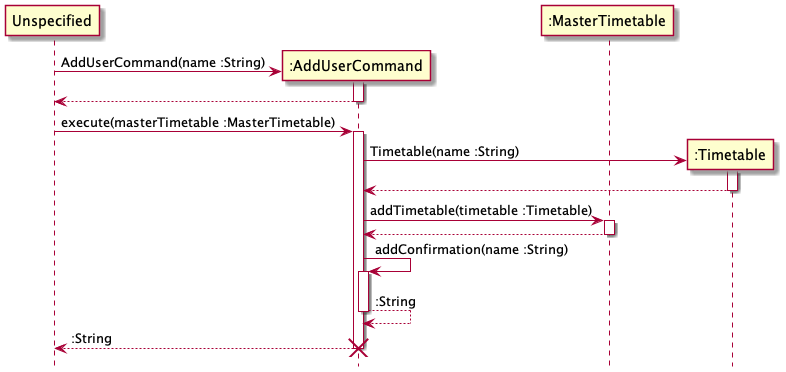

The diagram above was rendered by PlantUML. Its source (embedded in the PNG):
@startuml
hide footbox

participant "Unspecified" as none
participant ":AddUserCommand" as Command
participant ":MasterTimetable" as Master
participant ":Timetable" as Timetable

create Command
none -> Command : AddUserCommand(name :String)
activate Command
none <-- Command :
deactivate Command

none -> Command : execute(masterTimetable :MasterTimetable)
activate Command
create Timetable
Command -> Timetable : Timetable(name :String)
activate Timetable
Command <-- Timetable
deactivate Timetable

Command ->  Master : addTimetable(timetable :Timetable)
activate Master
Command <-- Master
deactivate Master

Command -> Command : addConfirmation(name :String)
activate Command
Command --> Command : :String
deactivate Command

none <-- Command : :String
deactivate Command
destroy Command

@enduml